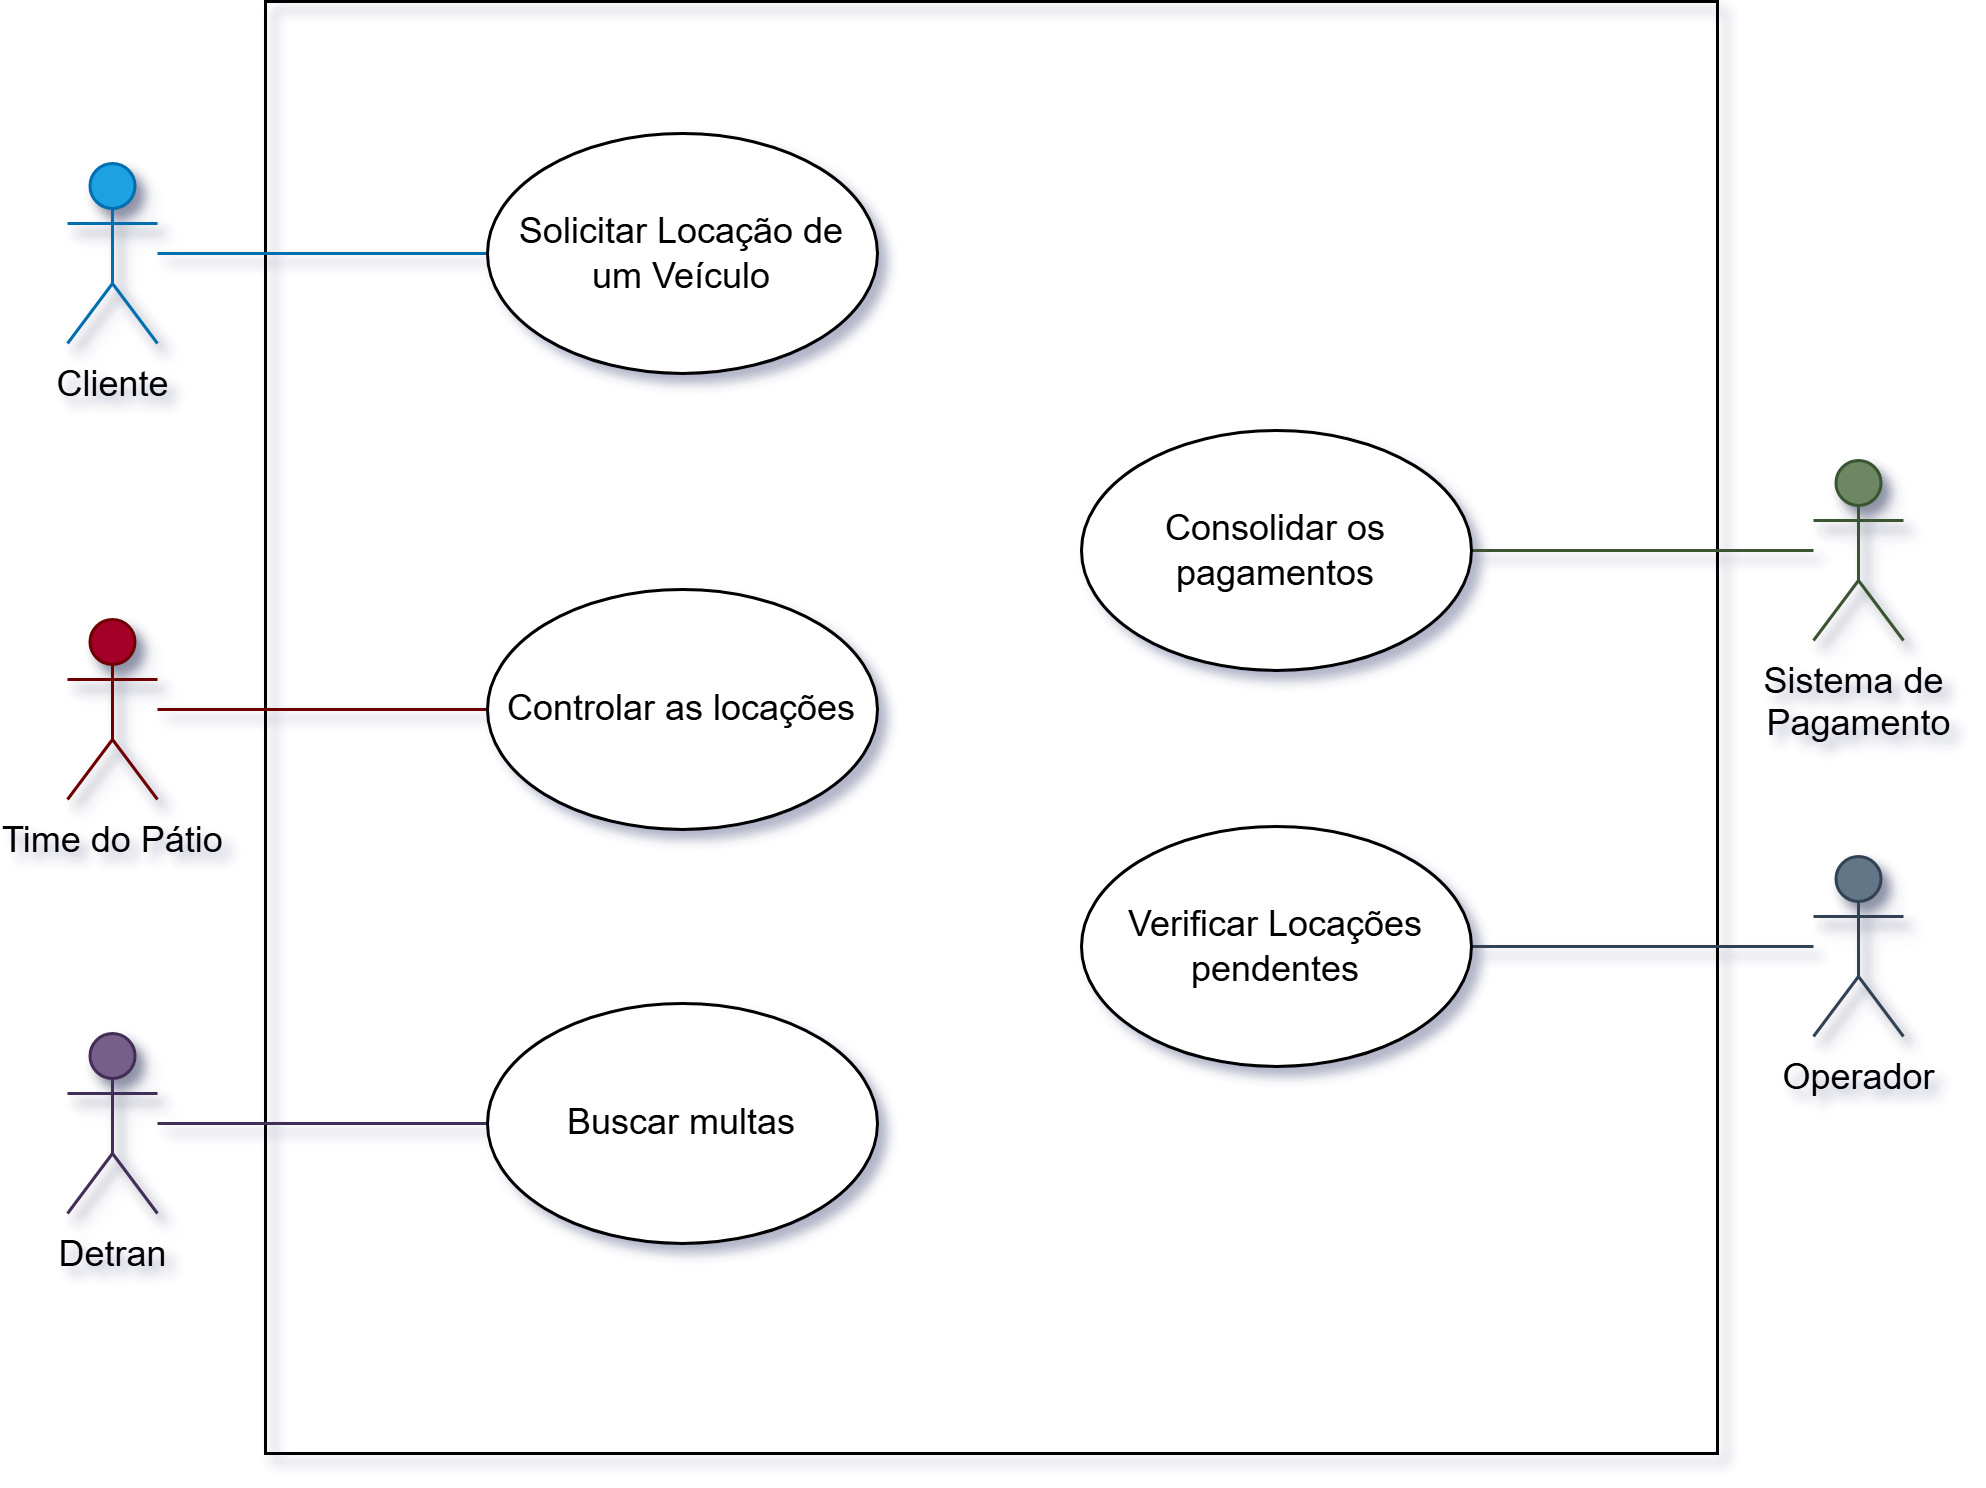

The diagram above was exported from draw.io. Its source (the exported page's mxGraphModel, read from the mxfile embedded in the PNG):
<mxGraphModel dx="1239" dy="1141" grid="1" gridSize="10" guides="1" tooltips="1" connect="1" arrows="1" fold="1" page="1" pageScale="1" pageWidth="827" pageHeight="1169" math="0" shadow="0">
  <root>
    <mxCell id="0" />
    <mxCell id="1" parent="0" />
    <mxCell id="8IB_nA56ttuaE30-o21n-4" value="" style="whiteSpace=wrap;html=1;aspect=fixed;shadow=0;fillColor=none;" parent="1" vertex="1">
      <mxGeometry x="1006" y="56" width="484" height="484" as="geometry" />
    </mxCell>
    <mxCell id="8IB_nA56ttuaE30-o21n-39" value="" style="edgeStyle=orthogonalEdgeStyle;rounded=0;orthogonalLoop=1;jettySize=auto;html=1;endArrow=none;startFill=0;fillColor=#1ba1e2;strokeColor=#006EAF;" parent="1" source="8IB_nA56ttuaE30-o21n-2" target="8IB_nA56ttuaE30-o21n-10" edge="1">
      <mxGeometry relative="1" as="geometry" />
    </mxCell>
    <mxCell id="8IB_nA56ttuaE30-o21n-2" value="Cliente" style="shape=umlActor;verticalLabelPosition=bottom;verticalAlign=top;html=1;outlineConnect=0;shadow=1;fillColor=#1ba1e2;fontColor=default;strokeColor=#006EAF;" parent="1" vertex="1">
      <mxGeometry x="940" y="110" width="30" height="60" as="geometry" />
    </mxCell>
    <mxCell id="8IB_nA56ttuaE30-o21n-32" style="edgeStyle=orthogonalEdgeStyle;rounded=0;orthogonalLoop=1;jettySize=auto;html=1;entryX=0;entryY=0.5;entryDx=0;entryDy=0;endArrow=none;startFill=0;fillColor=#a20025;strokeColor=#6F0000;" parent="1" source="8IB_nA56ttuaE30-o21n-6" target="8IB_nA56ttuaE30-o21n-21" edge="1">
      <mxGeometry relative="1" as="geometry" />
    </mxCell>
    <mxCell id="8IB_nA56ttuaE30-o21n-6" value="Time do Pátio" style="shape=umlActor;verticalLabelPosition=bottom;verticalAlign=top;html=1;outlineConnect=0;shadow=1;fillColor=#a20025;fontColor=default;strokeColor=#6F0000;" parent="1" vertex="1">
      <mxGeometry x="940" y="262" width="30" height="60" as="geometry" />
    </mxCell>
    <mxCell id="8IB_nA56ttuaE30-o21n-53" value="" style="edgeStyle=orthogonalEdgeStyle;rounded=0;orthogonalLoop=1;jettySize=auto;html=1;entryX=0;entryY=0.5;entryDx=0;entryDy=0;endArrow=none;startFill=0;fillColor=#e3c800;strokeColor=#B09500;" parent="1" edge="1">
      <mxGeometry relative="1" as="geometry">
        <mxPoint x="970" y="430" as="sourcePoint" />
      </mxGeometry>
    </mxCell>
    <mxCell id="8IB_nA56ttuaE30-o21n-54" style="edgeStyle=orthogonalEdgeStyle;rounded=0;orthogonalLoop=1;jettySize=auto;html=1;entryX=0;entryY=0.5;entryDx=0;entryDy=0;endArrow=none;startFill=0;fillColor=#76608a;strokeColor=#432D57;" parent="1" source="8IB_nA56ttuaE30-o21n-8" target="8IB_nA56ttuaE30-o21n-15" edge="1">
      <mxGeometry relative="1" as="geometry" />
    </mxCell>
    <mxCell id="8IB_nA56ttuaE30-o21n-8" value="Detran" style="shape=umlActor;verticalLabelPosition=bottom;verticalAlign=top;html=1;outlineConnect=0;shadow=1;fillColor=#76608a;fontColor=default;strokeColor=#432D57;" parent="1" vertex="1">
      <mxGeometry x="940" y="400" width="30" height="60" as="geometry" />
    </mxCell>
    <mxCell id="8IB_nA56ttuaE30-o21n-35" style="edgeStyle=orthogonalEdgeStyle;rounded=0;orthogonalLoop=1;jettySize=auto;html=1;entryX=1;entryY=0.5;entryDx=0;entryDy=0;endArrow=none;startFill=0;fillColor=#647687;strokeColor=#314354;" parent="1" source="8IB_nA56ttuaE30-o21n-9" target="8IB_nA56ttuaE30-o21n-19" edge="1">
      <mxGeometry relative="1" as="geometry" />
    </mxCell>
    <mxCell id="8IB_nA56ttuaE30-o21n-9" value="Operador" style="shape=umlActor;verticalLabelPosition=bottom;verticalAlign=top;html=1;outlineConnect=0;shadow=1;fillColor=#647687;fontColor=default;strokeColor=#314354;" parent="1" vertex="1">
      <mxGeometry x="1522" y="341" width="30" height="60" as="geometry" />
    </mxCell>
    <mxCell id="8IB_nA56ttuaE30-o21n-10" value="Solicitar Locação de um Veículo" style="ellipse;whiteSpace=wrap;html=1;" parent="1" vertex="1">
      <mxGeometry x="1080" y="100" width="130" height="80" as="geometry" />
    </mxCell>
    <mxCell id="8IB_nA56ttuaE30-o21n-15" value="Buscar multas" style="ellipse;whiteSpace=wrap;html=1;" parent="1" vertex="1">
      <mxGeometry x="1080" y="390" width="130" height="80" as="geometry" />
    </mxCell>
    <mxCell id="8IB_nA56ttuaE30-o21n-19" value="Verificar Locações pendentes" style="ellipse;whiteSpace=wrap;html=1;" parent="1" vertex="1">
      <mxGeometry x="1278" y="331" width="130" height="80" as="geometry" />
    </mxCell>
    <mxCell id="8IB_nA56ttuaE30-o21n-21" value="Controlar as locações" style="ellipse;whiteSpace=wrap;html=1;" parent="1" vertex="1">
      <mxGeometry x="1080" y="252" width="130" height="80" as="geometry" />
    </mxCell>
    <mxCell id="8IB_nA56ttuaE30-o21n-55" style="edgeStyle=orthogonalEdgeStyle;rounded=0;orthogonalLoop=1;jettySize=auto;html=1;endArrow=none;startFill=0;fillColor=#6d8764;strokeColor=#3A5431;" parent="1" source="8IB_nA56ttuaE30-o21n-48" target="8IB_nA56ttuaE30-o21n-51" edge="1">
      <mxGeometry relative="1" as="geometry" />
    </mxCell>
    <mxCell id="8IB_nA56ttuaE30-o21n-48" value="Sistema de&amp;nbsp;&lt;div&gt;Pagamento&lt;/div&gt;" style="shape=umlActor;verticalLabelPosition=bottom;verticalAlign=top;html=1;outlineConnect=0;shadow=1;fontColor=default;fillColor=#6d8764;strokeColor=#3A5431;" parent="1" vertex="1">
      <mxGeometry x="1522" y="209" width="30" height="60" as="geometry" />
    </mxCell>
    <mxCell id="8IB_nA56ttuaE30-o21n-51" value="Consolidar os pagamentos" style="ellipse;whiteSpace=wrap;html=1;" parent="1" vertex="1">
      <mxGeometry x="1278" y="199" width="130" height="80" as="geometry" />
    </mxCell>
  </root>
</mxGraphModel>